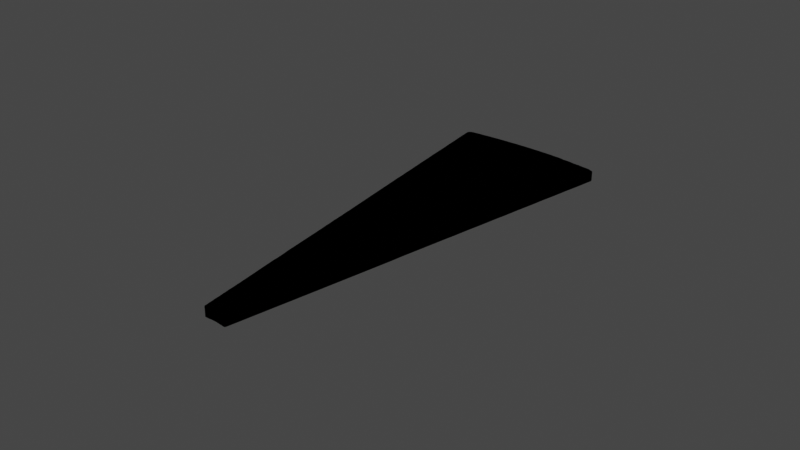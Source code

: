 # Source: Innen_Kuchenst_cl.blend  (saved by Blender 2.93.20; exported with 4.5.12 LTS)
import bpy
from mathutils import Matrix  # noqa: F401  (used for matrix-valued properties, if any)

bpy.ops.wm.read_factory_settings(use_empty=True)
scene = bpy.context.scene
scene.name = 'Scene'

# ---- collections
col_collection = bpy.data.collections.new('Collection'); scene.collection.children.link(col_collection)

# ---- materials (node trees are filled in below, after node groups)
mat_svgmat_1885 = bpy.data.materials.new('SVGMat.1885')
mat_svgmat_1885.use_transparent_shadow = False
mat_svgmat_1885.diffuse_color = (0.0003035, 0.0003035, 0.0003035, 1.0)

# ---- material node trees

# ---- world
world_world = bpy.data.worlds.new('World'); scene.world = world_world
world_world.use_nodes = True; world_world.node_tree.nodes.clear()
_N = world_world.node_tree.nodes; _L = world_world.node_tree.links
n0 = _N.new('ShaderNodeOutputWorld'); n0.name = 'World Output'; n0.location = (300, 300)
n1 = _N.new('ShaderNodeBackground'); n1.name = 'Background'; n1.location = (10, 300)
n1.inputs[0].default_value = (0.05088, 0.05088, 0.05088, 1.0)
_L.new(n1.outputs[0], n0.inputs[0])
n0.is_active_output = True
world_world.color = (0.05088, 0.05088, 0.05088)
world_world.use_sun_shadow = False
world_world.sun_shadow_jitter_overblur = 0.0

# ---- lights
light_light = bpy.data.lights.new('Light', 'POINT')
light_light.transmission_factor = 0.0
light_light.energy = 1000.0
light_light.shadow_soft_size = 0.1
light_light.shadow_maximum_resolution = 0.006
light_light.use_absolute_resolution = True

# ---- meshes
me_curve_1884 = bpy.data.meshes.new('Curve.1884')
me_curve_1884.from_pydata([(0.239, 0.4426, 0.0), (0.2394, 0.4425, 0.0), (0.2397, 0.4424, 0.0), (0.2399, 0.4422, 0.0), (0.2401, 0.442, 0.0), (0.2402, 0.4418, 0.0), (0.2403, 0.4415, 0.0), (0.2403, 0.4413, 0.0), (0.2403, 0.441, 0.0), (0.2403, 0.4408, 0.0), (0.2402, 0.4405, 0.0), (0.2402, 0.4402, 0.0), (0.2401, 0.4399, 0.0), (0.2392, 0.4348, 0.0), (0.2382, 0.4298, 0.0), (0.2373, 0.4247, 0.0), (0.2363, 0.4196, 0.0), (0.2354, 0.4145, 0.0), (0.2344, 0.4094, 0.0), (0.2335, 0.4043, 0.0), (0.2325, 0.3992, 0.0), (0.2316, 0.3941, 0.0), (0.2306, 0.3891, 0.0), (0.2297, 0.384, 0.0), (0.2287, 0.3789, 0.0), (0.228, 0.3751, 0.0), (0.2273, 0.3713, 0.0), (0.2266, 0.3676, 0.0), (0.2259, 0.3638, 0.0), (0.2253, 0.36, 0.0), (0.2246, 0.3563, 0.0), (0.2239, 0.3525, 0.0), (0.2232, 0.3487, 0.0), (0.2225, 0.3449, 0.0), (0.2218, 0.3412, 0.0), (0.2211, 0.3374, 0.0), (0.2204, 0.3336, 0.0), (0.22, 0.3315, 0.0), (0.2196, 0.3294, 0.0), (0.2192, 0.3272, 0.0), (0.2188, 0.3251, 0.0), (0.2184, 0.323, 0.0), (0.218, 0.3209, 0.0), (0.2176, 0.3187, 0.0), (0.2172, 0.3166, 0.0), (0.2168, 0.3145, 0.0), (0.2164, 0.3123, 0.0), (0.216, 0.3102, 0.0), (0.2156, 0.3081, 0.0), (0.2156, 0.3079, 0.0), (0.2155, 0.3078, 0.0), (0.2155, 0.3076, 0.0), (0.2154, 0.3075, 0.0), (0.2154, 0.3074, 0.0), (0.2153, 0.3074, 0.0), (0.2152, 0.3073, 0.0), (0.2151, 0.3073, 0.0), (0.215, 0.3073, 0.0), (0.2149, 0.3073, 0.0), (0.2147, 0.3073, 0.0), (0.2146, 0.3073, 0.0), (0.2141, 0.3074, 0.0), (0.2136, 0.3074, 0.0), (0.2131, 0.3075, 0.0), (0.2125, 0.3075, 0.0), (0.212, 0.3076, 0.0), (0.2115, 0.3076, 0.0), (0.211, 0.3076, 0.0), (0.2105, 0.3076, 0.0), (0.21, 0.3076, 0.0), (0.2094, 0.3075, 0.0), (0.2089, 0.3075, 0.0), (0.2084, 0.3075, 0.0), (0.2082, 0.3075, 0.0), (0.208, 0.3075, 0.0), (0.2079, 0.3075, 0.0), (0.2078, 0.3076, 0.0), (0.2077, 0.3077, 0.0), (0.2076, 0.3078, 0.0), (0.2075, 0.3079, 0.0), (0.2075, 0.308, 0.0), (0.2074, 0.3081, 0.0), (0.2074, 0.3083, 0.0), (0.2074, 0.3084, 0.0), (0.2074, 0.3086, 0.0), (0.2072, 0.3097, 0.0), (0.2071, 0.3108, 0.0), (0.2069, 0.3119, 0.0), (0.2068, 0.313, 0.0), (0.2067, 0.314, 0.0), (0.2065, 0.3151, 0.0), (0.2064, 0.3162, 0.0), (0.2062, 0.3173, 0.0), (0.2061, 0.3184, 0.0), (0.206, 0.3195, 0.0), (0.2058, 0.3206, 0.0), (0.2057, 0.3217, 0.0), (0.2055, 0.3231, 0.0), (0.2053, 0.3246, 0.0), (0.2051, 0.326, 0.0), (0.2049, 0.3275, 0.0), (0.2047, 0.3289, 0.0), (0.2045, 0.3303, 0.0), (0.2043, 0.3318, 0.0), (0.2041, 0.3332, 0.0), (0.2039, 0.3346, 0.0), (0.2037, 0.3361, 0.0), (0.2036, 0.3375, 0.0), (0.2034, 0.339, 0.0), (0.2032, 0.3405, 0.0), (0.2029, 0.3421, 0.0), (0.2027, 0.3437, 0.0), (0.2025, 0.3453, 0.0), (0.2023, 0.3469, 0.0), (0.2021, 0.3484, 0.0), (0.2019, 0.35, 0.0), (0.2017, 0.3516, 0.0), (0.2015, 0.3532, 0.0), (0.2013, 0.3548, 0.0), (0.2011, 0.3563, 0.0), (0.2009, 0.3579, 0.0), (0.2007, 0.3592, 0.0), (0.2005, 0.3605, 0.0), (0.2004, 0.3617, 0.0), (0.2002, 0.363, 0.0), (0.2, 0.3642, 0.0), (0.1999, 0.3655, 0.0), (0.1997, 0.3668, 0.0), (0.1996, 0.368, 0.0), (0.1994, 0.3693, 0.0), (0.1992, 0.3706, 0.0), (0.1991, 0.3718, 0.0), (0.1989, 0.3731, 0.0), (0.1987, 0.3746, 0.0), (0.1985, 0.376, 0.0), (0.1983, 0.3775, 0.0), (0.1981, 0.379, 0.0), (0.1979, 0.3804, 0.0), (0.1977, 0.3819, 0.0), (0.1975, 0.3833, 0.0), (0.1973, 0.3848, 0.0), (0.1971, 0.3863, 0.0), (0.1969, 0.3877, 0.0), (0.1967, 0.3892, 0.0), (0.1965, 0.3906, 0.0), (0.1963, 0.3924, 0.0), (0.196, 0.3942, 0.0), (0.1958, 0.396, 0.0), (0.1955, 0.3979, 0.0), (0.1953, 0.3997, 0.0), (0.1951, 0.4015, 0.0), (0.1948, 0.4033, 0.0), (0.1946, 0.4051, 0.0), (0.1944, 0.4069, 0.0), (0.1941, 0.4087, 0.0), (0.1939, 0.4105, 0.0), (0.1936, 0.4123, 0.0), (0.1933, 0.4148, 0.0), (0.193, 0.4173, 0.0), (0.1926, 0.4198, 0.0), (0.1923, 0.4223, 0.0), (0.192, 0.4249, 0.0), (0.1917, 0.4274, 0.0), (0.1913, 0.4299, 0.0), (0.191, 0.4324, 0.0), (0.1907, 0.4349, 0.0), (0.1903, 0.4375, 0.0), (0.19, 0.44, 0.0), (0.1897, 0.4425, 0.0), (0.1897, 0.4426, 0.0), (0.1897, 0.4427, 0.0), (0.1896, 0.4428, 0.0), (0.1896, 0.4429, 0.0), (0.1896, 0.443, 0.0), (0.1896, 0.4431, 0.0), (0.1897, 0.4432, 0.0), (0.1897, 0.4433, 0.0), (0.1897, 0.4434, 0.0), (0.1897, 0.4435, 0.0), (0.1898, 0.4436, 0.0), (0.1898, 0.4437, 0.0), (0.1899, 0.4438, 0.0), (0.1901, 0.4439, 0.0), (0.1902, 0.444, 0.0), (0.1903, 0.4441, 0.0), (0.1905, 0.4442, 0.0), (0.1906, 0.4442, 0.0), (0.1908, 0.4443, 0.0), (0.1909, 0.4443, 0.0), (0.191, 0.4443, 0.0), (0.1912, 0.4444, 0.0), (0.1914, 0.4444, 0.0), (0.1915, 0.4444, 0.0), (0.1936, 0.4446, 0.0), (0.1957, 0.4447, 0.0), (0.1978, 0.4449, 0.0), (0.1998, 0.445, 0.0), (0.2019, 0.4451, 0.0), (0.204, 0.4452, 0.0), (0.2061, 0.4452, 0.0), (0.2082, 0.4453, 0.0), (0.2103, 0.4453, 0.0), (0.2124, 0.4453, 0.0), (0.2144, 0.4453, 0.0), (0.2165, 0.4452, 0.0), (0.2174, 0.4452, 0.0), (0.2182, 0.4452, 0.0), (0.2191, 0.4451, 0.0), (0.2199, 0.4451, 0.0), (0.2208, 0.4451, 0.0), (0.2216, 0.445, 0.0), (0.2225, 0.445, 0.0), (0.2233, 0.4449, 0.0), (0.2242, 0.4448, 0.0), (0.225, 0.4448, 0.0), (0.2259, 0.4447, 0.0), (0.2268, 0.4446, 0.0), (0.2269, 0.4445, 0.0), (0.227, 0.4445, 0.0), (0.2271, 0.4445, 0.0), (0.2272, 0.4445, 0.0), (0.2273, 0.4445, 0.0), (0.2274, 0.4444, 0.0), (0.2275, 0.4444, 0.0), (0.2276, 0.4444, 0.0), (0.2277, 0.4444, 0.0), (0.2278, 0.4443, 0.0), (0.2279, 0.4443, 0.0), (0.228, 0.4443, 0.0), (0.2285, 0.4443, 0.0), (0.229, 0.4443, 0.0), (0.2296, 0.4442, 0.0), (0.2301, 0.4442, 0.0), (0.2306, 0.4441, 0.0), (0.231, 0.444, 0.0), (0.2315, 0.4439, 0.0), (0.232, 0.4438, 0.0), (0.2325, 0.4438, 0.0), (0.233, 0.4437, 0.0), (0.2336, 0.4437, 0.0), (0.2341, 0.4437, 0.0), (0.2344, 0.4436, 0.0), (0.2347, 0.4435, 0.0), (0.235, 0.4435, 0.0), (0.2352, 0.4434, 0.0), (0.2355, 0.4434, 0.0), (0.2358, 0.4433, 0.0), (0.2361, 0.4433, 0.0), (0.2364, 0.4433, 0.0), (0.2366, 0.4433, 0.0), (0.2369, 0.4432, 0.0), (0.2372, 0.4432, 0.0), (0.2375, 0.4432, 0.0), (0.2376, 0.4432, 0.0), (0.2377, 0.4431, 0.0), (0.2379, 0.4431, 0.0), (0.238, 0.4431, 0.0), (0.2381, 0.4431, 0.0), (0.2382, 0.443, 0.0), (0.2384, 0.443, 0.0), (0.2385, 0.443, 0.0), (0.2386, 0.4429, 0.0), (0.2387, 0.4428, 0.0), (0.2389, 0.4427, 0.0), (0.239, 0.4426, 0.002933), (0.2394, 0.4425, 0.002933), (0.2397, 0.4424, 0.002933), (0.2399, 0.4422, 0.002933), (0.2401, 0.442, 0.002933), (0.2402, 0.4418, 0.002933), (0.2403, 0.4415, 0.002933), (0.2403, 0.4413, 0.002933), (0.2403, 0.441, 0.002933), (0.2403, 0.4408, 0.002933), (0.2402, 0.4405, 0.002933), (0.2402, 0.4402, 0.002933), (0.2401, 0.4399, 0.002933), (0.2392, 0.4348, 0.002933), (0.2382, 0.4298, 0.002933), (0.2373, 0.4247, 0.002933), (0.2363, 0.4196, 0.002933), (0.2354, 0.4145, 0.002933), (0.2344, 0.4094, 0.002933), (0.2335, 0.4043, 0.002933), (0.2325, 0.3992, 0.002933), (0.2316, 0.3941, 0.002933), (0.2306, 0.3891, 0.002933), (0.2297, 0.384, 0.002933), (0.2287, 0.3789, 0.002933), (0.228, 0.3751, 0.002933), (0.2273, 0.3713, 0.002933), (0.2266, 0.3676, 0.002933), (0.2259, 0.3638, 0.002933), (0.2253, 0.36, 0.002933), (0.2246, 0.3563, 0.002933), (0.2239, 0.3525, 0.002933), (0.2232, 0.3487, 0.002933), (0.2225, 0.3449, 0.002933), (0.2218, 0.3412, 0.002933), (0.2211, 0.3374, 0.002933), (0.2204, 0.3336, 0.002933), (0.22, 0.3315, 0.002933), (0.2196, 0.3294, 0.002933), (0.2192, 0.3272, 0.002933), (0.2188, 0.3251, 0.002933), (0.2184, 0.323, 0.002933), (0.218, 0.3209, 0.002933), (0.2176, 0.3187, 0.002933), (0.2172, 0.3166, 0.002933), (0.2168, 0.3145, 0.002933), (0.2164, 0.3123, 0.002933), (0.216, 0.3102, 0.002933), (0.2156, 0.3081, 0.002933), (0.2156, 0.3079, 0.002933), (0.2155, 0.3078, 0.002933), (0.2155, 0.3076, 0.002933), (0.2154, 0.3075, 0.002933), (0.2154, 0.3074, 0.002933), (0.2153, 0.3074, 0.002933), (0.2152, 0.3073, 0.002933), (0.2151, 0.3073, 0.002933), (0.215, 0.3073, 0.002933), (0.2149, 0.3073, 0.002933), (0.2147, 0.3073, 0.002933), (0.2146, 0.3073, 0.002933), (0.2141, 0.3074, 0.002933), (0.2136, 0.3074, 0.002933), (0.2131, 0.3075, 0.002933), (0.2125, 0.3075, 0.002933), (0.212, 0.3076, 0.002933), (0.2115, 0.3076, 0.002933), (0.211, 0.3076, 0.002933), (0.2105, 0.3076, 0.002933), (0.21, 0.3076, 0.002933), (0.2094, 0.3075, 0.002933), (0.2089, 0.3075, 0.002933), (0.2084, 0.3075, 0.002933), (0.2082, 0.3075, 0.002933), (0.208, 0.3075, 0.002933), (0.2079, 0.3075, 0.002933), (0.2078, 0.3076, 0.002933), (0.2077, 0.3077, 0.002933), (0.2076, 0.3078, 0.002933), (0.2075, 0.3079, 0.002933), (0.2075, 0.308, 0.002933), (0.2074, 0.3081, 0.002933), (0.2074, 0.3083, 0.002933), (0.2074, 0.3084, 0.002933), (0.2074, 0.3086, 0.002933), (0.2072, 0.3097, 0.002933), (0.2071, 0.3108, 0.002933), (0.2069, 0.3119, 0.002933), (0.2068, 0.313, 0.002933), (0.2067, 0.314, 0.002933), (0.2065, 0.3151, 0.002933), (0.2064, 0.3162, 0.002933), (0.2062, 0.3173, 0.002933), (0.2061, 0.3184, 0.002933), (0.206, 0.3195, 0.002933), (0.2058, 0.3206, 0.002933), (0.2057, 0.3217, 0.002933), (0.2055, 0.3231, 0.002933), (0.2053, 0.3246, 0.002933), (0.2051, 0.326, 0.002933), (0.2049, 0.3275, 0.002933), (0.2047, 0.3289, 0.002933), (0.2045, 0.3303, 0.002933), (0.2043, 0.3318, 0.002933), (0.2041, 0.3332, 0.002933), (0.2039, 0.3346, 0.002933), (0.2037, 0.3361, 0.002933), (0.2036, 0.3375, 0.002933), (0.2034, 0.339, 0.002933), (0.2032, 0.3405, 0.002933), (0.2029, 0.3421, 0.002933), (0.2027, 0.3437, 0.002933), (0.2025, 0.3453, 0.002933), (0.2023, 0.3469, 0.002933), (0.2021, 0.3484, 0.002933), (0.2019, 0.35, 0.002933), (0.2017, 0.3516, 0.002933), (0.2015, 0.3532, 0.002933), (0.2013, 0.3548, 0.002933), (0.2011, 0.3563, 0.002933), (0.2009, 0.3579, 0.002933), (0.2007, 0.3592, 0.002933), (0.2005, 0.3605, 0.002933), (0.2004, 0.3617, 0.002933), (0.2002, 0.363, 0.002933), (0.2, 0.3642, 0.002933), (0.1999, 0.3655, 0.002933), (0.1997, 0.3668, 0.002933), (0.1996, 0.368, 0.002933), (0.1994, 0.3693, 0.002933), (0.1992, 0.3706, 0.002933), (0.1991, 0.3718, 0.002933), (0.1989, 0.3731, 0.002933), (0.1987, 0.3746, 0.002933), (0.1985, 0.376, 0.002933), (0.1983, 0.3775, 0.002933), (0.1981, 0.379, 0.002933), (0.1979, 0.3804, 0.002933), (0.1977, 0.3819, 0.002933), (0.1975, 0.3833, 0.002933), (0.1973, 0.3848, 0.002933), (0.1971, 0.3863, 0.002933), (0.1969, 0.3877, 0.002933), (0.1967, 0.3892, 0.002933), (0.1965, 0.3906, 0.002933), (0.1963, 0.3924, 0.002933), (0.196, 0.3942, 0.002933), (0.1958, 0.396, 0.002933), (0.1955, 0.3979, 0.002933), (0.1953, 0.3997, 0.002933), (0.1951, 0.4015, 0.002933), (0.1948, 0.4033, 0.002933), (0.1946, 0.4051, 0.002933), (0.1944, 0.4069, 0.002933), (0.1941, 0.4087, 0.002933), (0.1939, 0.4105, 0.002933), (0.1936, 0.4123, 0.002933), (0.1933, 0.4148, 0.002933), (0.193, 0.4173, 0.002933), (0.1926, 0.4198, 0.002933), (0.1923, 0.4223, 0.002933), (0.192, 0.4249, 0.002933), (0.1917, 0.4274, 0.002933), (0.1913, 0.4299, 0.002933), (0.191, 0.4324, 0.002933), (0.1907, 0.4349, 0.002933), (0.1903, 0.4375, 0.002933), (0.19, 0.44, 0.002933), (0.1897, 0.4425, 0.002933), (0.1897, 0.4426, 0.002933), (0.1897, 0.4427, 0.002933), (0.1896, 0.4428, 0.002933), (0.1896, 0.4429, 0.002933), (0.1896, 0.443, 0.002933), (0.1896, 0.4431, 0.002933), (0.1897, 0.4432, 0.002933), (0.1897, 0.4433, 0.002933), (0.1897, 0.4434, 0.002933), (0.1897, 0.4435, 0.002933), (0.1898, 0.4436, 0.002933), (0.1898, 0.4437, 0.002933), (0.1899, 0.4438, 0.002933), (0.1901, 0.4439, 0.002933), (0.1902, 0.444, 0.002933), (0.1903, 0.4441, 0.002933), (0.1905, 0.4442, 0.002933), (0.1906, 0.4442, 0.002933), (0.1908, 0.4443, 0.002933), (0.1909, 0.4443, 0.002933), (0.191, 0.4443, 0.002933), (0.1912, 0.4444, 0.002933), (0.1914, 0.4444, 0.002933), (0.1915, 0.4444, 0.002933), (0.1936, 0.4446, 0.002933), (0.1957, 0.4447, 0.002933), (0.1978, 0.4449, 0.002933), (0.1998, 0.445, 0.002933), (0.2019, 0.4451, 0.002933), (0.204, 0.4452, 0.002933), (0.2061, 0.4452, 0.002933), (0.2082, 0.4453, 0.002933), (0.2103, 0.4453, 0.002933), (0.2124, 0.4453, 0.002933), (0.2144, 0.4453, 0.002933), (0.2165, 0.4452, 0.002933), (0.2174, 0.4452, 0.002933), (0.2182, 0.4452, 0.002933), (0.2191, 0.4451, 0.002933), (0.2199, 0.4451, 0.002933), (0.2208, 0.4451, 0.002933), (0.2216, 0.445, 0.002933), (0.2225, 0.445, 0.002933), (0.2233, 0.4449, 0.002933), (0.2242, 0.4448, 0.002933), (0.225, 0.4448, 0.002933), (0.2259, 0.4447, 0.002933), (0.2268, 0.4446, 0.002933), (0.2269, 0.4445, 0.002933), (0.227, 0.4445, 0.002933), (0.2271, 0.4445, 0.002933), (0.2272, 0.4445, 0.002933), (0.2273, 0.4445, 0.002933), (0.2274, 0.4444, 0.002933), (0.2275, 0.4444, 0.002933), (0.2276, 0.4444, 0.002933), (0.2277, 0.4444, 0.002933), (0.2278, 0.4443, 0.002933), (0.2279, 0.4443, 0.002933), (0.228, 0.4443, 0.002933), (0.2285, 0.4443, 0.002933), (0.229, 0.4443, 0.002933), (0.2296, 0.4442, 0.002933), (0.2301, 0.4442, 0.002933), (0.2306, 0.4441, 0.002933), (0.231, 0.444, 0.002933), (0.2315, 0.4439, 0.002933), (0.232, 0.4438, 0.002933), (0.2325, 0.4438, 0.002933), (0.233, 0.4437, 0.002933), (0.2336, 0.4437, 0.002933), (0.2341, 0.4437, 0.002933), (0.2344, 0.4436, 0.002933), (0.2347, 0.4435, 0.002933), (0.235, 0.4435, 0.002933), (0.2352, 0.4434, 0.002933), (0.2355, 0.4434, 0.002933), (0.2358, 0.4433, 0.002933), (0.2361, 0.4433, 0.002933), (0.2364, 0.4433, 0.002933), (0.2366, 0.4433, 0.002933), (0.2369, 0.4432, 0.002933), (0.2372, 0.4432, 0.002933), (0.2375, 0.4432, 0.002933), (0.2376, 0.4432, 0.002933), (0.2377, 0.4431, 0.002933), (0.2379, 0.4431, 0.002933), (0.238, 0.4431, 0.002933), (0.2381, 0.4431, 0.002933), (0.2382, 0.443, 0.002933), (0.2384, 0.443, 0.002933), (0.2385, 0.443, 0.002933), (0.2386, 0.4429, 0.002933), (0.2387, 0.4428, 0.002933), (0.2389, 0.4427, 0.002933)], [], [(202, 203, 204, 205, 206, 207, 208, 209, 210, 211, 212, 213, 214, 215, 216, 217, 218, 219, 220, 221, 222, 223, 224, 225, 226, 227, 228, 229, 230, 231, 232, 233, 234, 235, 236, 237, 238, 239, 240, 241, 242, 243, 244, 245, 246, 247, 248, 249, 250, 251, 252, 253, 254, 255, 256, 257, 258, 259, 260, 261, 262, 263, 0, 1, 2, 3, 4, 5, 6, 7, 8, 9, 10, 11, 12, 13, 14, 15, 16, 17, 18, 19, 20, 21, 22, 23, 24, 25, 26, 27, 28, 29, 30, 31, 32, 33, 34, 35, 36, 37, 38, 39, 40, 41, 42, 43, 44, 45, 46, 47, 48, 49, 50, 51, 52, 53, 54, 55, 56, 57, 58, 59, 60, 61, 62, 63, 64, 65, 66, 67, 68, 69, 70, 71, 72, 73, 74, 75, 76, 77, 78, 79, 80, 81, 82, 83, 84, 85, 86, 87, 88, 89, 90, 91, 92, 93, 94, 95, 96, 97, 98, 99, 100, 101, 102, 103, 104, 105, 106, 107, 108, 109, 110, 111, 112, 113, 114, 115, 116, 117, 118, 119, 120, 121, 122, 123, 124, 125, 126, 127, 128, 129, 130, 131, 132, 133, 134, 135, 136, 137, 138, 139, 140, 141, 142, 143, 144, 145, 146, 147, 148, 149, 150, 151, 152, 153, 154, 155, 156, 157, 158, 159, 160, 161, 162, 163, 164, 165, 166, 167, 168, 169, 170, 171, 172, 173, 174, 175, 176, 177, 178, 179, 180, 181, 182, 183, 184, 185, 186, 187, 188, 189, 190, 191, 192, 193, 194, 195, 196, 197, 198, 199, 200, 201), (466, 465, 464, 463, 462, 461, 460, 459, 458, 457, 456, 455, 454, 453, 452, 451, 450, 449, 448, 447, 446, 445, 444, 443, 442, 441, 440, 439, 438, 437, 436, 435, 434, 433, 432, 431, 430, 429, 428, 427, 426, 425, 424, 423, 422, 421, 420, 419, 418, 417, 416, 415, 414, 413, 412, 411, 410, 409, 408, 407, 406, 405, 404, 403, 402, 401, 400, 399, 398, 397, 396, 395, 394, 393, 392, 391, 390, 389, 388, 387, 386, 385, 384, 383, 382, 381, 380, 379, 378, 377, 376, 375, 374, 373, 372, 371, 370, 369, 368, 367, 366, 365, 364, 363, 362, 361, 360, 359, 358, 357, 356, 355, 354, 353, 352, 351, 350, 349, 348, 347, 346, 345, 344, 343, 342, 341, 340, 339, 338, 337, 336, 335, 334, 333, 332, 331, 330, 329, 328, 327, 326, 325, 324, 323, 322, 321, 320, 319, 318, 317, 316, 315, 314, 313, 312, 311, 310, 309, 308, 307, 306, 305, 304, 303, 302, 301, 300, 299, 298, 297, 296, 295, 294, 293, 292, 291, 290, 289, 288, 287, 286, 285, 284, 283, 282, 281, 280, 279, 278, 277, 276, 275, 274, 273, 272, 271, 270, 269, 268, 267, 266, 265, 264, 527, 526, 525, 524, 523, 522, 521, 520, 519, 518, 517, 516, 515, 514, 513, 512, 511, 510, 509, 508, 507, 506, 505, 504, 503, 502, 501, 500, 499, 498, 497, 496, 495, 494, 493, 492, 491, 490, 489, 488, 487, 486, 485, 484, 483, 482, 481, 480, 479, 478, 477, 476, 475, 474, 473, 472, 471, 470, 469, 468, 467), (235, 234, 498, 499), (57, 56, 320, 321), (133, 132, 396, 397), (182, 181, 445, 446), (59, 58, 322, 323), (132, 131, 395, 396), (236, 235, 499, 500), (58, 57, 321, 322), (131, 130, 394, 395), (237, 236, 500, 501), (27, 26, 290, 291), (181, 180, 444, 445), (130, 129, 393, 394), (238, 237, 501, 502), (129, 128, 392, 393), (239, 238, 502, 503), (128, 127, 391, 392), (180, 179, 443, 444), (28, 27, 291, 292), (240, 239, 503, 504), (127, 126, 390, 391), (241, 240, 504, 505), (126, 125, 389, 390), (179, 178, 442, 443), (125, 124, 388, 389), (242, 241, 505, 506), (29, 28, 292, 293), (243, 242, 506, 507), (124, 123, 387, 388), (178, 177, 441, 442), (123, 122, 386, 387), (244, 243, 507, 508), (122, 121, 385, 386), (245, 244, 508, 509), (30, 29, 293, 294), (177, 176, 440, 441), (121, 120, 384, 385), (246, 245, 509, 510), (120, 119, 383, 384), (247, 246, 510, 511), (119, 118, 382, 383), (248, 247, 511, 512), (31, 30, 294, 295), (176, 175, 439, 440), (118, 117, 381, 382), (249, 248, 512, 513), (117, 116, 380, 381), (250, 249, 513, 514), (32, 31, 295, 296), (251, 250, 514, 515), (116, 115, 379, 380), (252, 251, 515, 516), (115, 114, 378, 379), (175, 174, 438, 439), (33, 32, 296, 297), (253, 252, 516, 517), (114, 113, 377, 378), (254, 253, 517, 518), (113, 112, 376, 377), (255, 254, 518, 519), (112, 111, 375, 376), (256, 255, 519, 520), (34, 33, 297, 298), (257, 256, 520, 521), (111, 110, 374, 375), (174, 173, 437, 438), (110, 109, 373, 374), (258, 257, 521, 522), (35, 34, 298, 299), (259, 258, 522, 523), (109, 108, 372, 373), (260, 259, 523, 524), (108, 107, 371, 372), (173, 172, 436, 437), (107, 106, 370, 371), (261, 260, 524, 525), (36, 35, 299, 300), (262, 261, 525, 526), (106, 105, 369, 370), (172, 171, 435, 436), (105, 104, 368, 369), (263, 262, 526, 527), (37, 36, 300, 301), (171, 170, 434, 435), (104, 103, 367, 368), (0, 263, 527, 264), (103, 102, 366, 367), (170, 169, 433, 434), (38, 37, 301, 302), (1, 0, 264, 265), (102, 101, 365, 366), (169, 168, 432, 433), (39, 38, 302, 303), (168, 167, 431, 432), (101, 100, 364, 365), (2, 1, 265, 266), (100, 99, 363, 364), (3, 2, 266, 267), (40, 39, 303, 304), (4, 3, 267, 268), (99, 98, 362, 363), (5, 4, 268, 269), (41, 40, 304, 305), (6, 5, 269, 270), (98, 97, 361, 362), (7, 6, 270, 271), (97, 96, 360, 361), (8, 7, 271, 272), (201, 200, 464, 465), (42, 41, 305, 306), (9, 8, 272, 273), (202, 201, 465, 466), (96, 95, 359, 360), (10, 9, 273, 274), (203, 202, 466, 467), (43, 42, 306, 307), (11, 10, 274, 275), (200, 199, 463, 464), (95, 94, 358, 359), (12, 11, 275, 276), (204, 203, 467, 468), (94, 93, 357, 358), (167, 166, 430, 431), (199, 198, 462, 463), (44, 43, 307, 308), (13, 12, 276, 277), (205, 204, 468, 469), (93, 92, 356, 357), (166, 165, 429, 430), (206, 205, 469, 470), (92, 91, 355, 356), (165, 164, 428, 429), (198, 197, 461, 462), (45, 44, 308, 309), (14, 13, 277, 278), (207, 206, 470, 471), (91, 90, 354, 355), (164, 163, 427, 428), (208, 207, 471, 472), (90, 89, 353, 354), (163, 162, 426, 427), (209, 208, 472, 473), (46, 45, 309, 310), (15, 14, 278, 279), (197, 196, 460, 461), (89, 88, 352, 353), (162, 161, 425, 426), (210, 209, 473, 474), (88, 87, 351, 352), (161, 160, 424, 425), (211, 210, 474, 475), (47, 46, 310, 311), (16, 15, 279, 280), (196, 195, 459, 460), (87, 86, 350, 351), (160, 159, 423, 424), (212, 211, 475, 476), (86, 85, 349, 350), (159, 158, 422, 423), (213, 212, 476, 477), (48, 47, 311, 312), (17, 16, 280, 281), (195, 194, 458, 459), (85, 84, 348, 349), (158, 157, 421, 422), (214, 213, 477, 478), (84, 83, 347, 348), (157, 156, 420, 421), (215, 214, 478, 479), (83, 82, 346, 347), (18, 17, 281, 282), (194, 193, 457, 458), (82, 81, 345, 346), (156, 155, 419, 420), (216, 215, 479, 480), (81, 80, 344, 345), (155, 154, 418, 419), (193, 192, 456, 457), (49, 48, 312, 313), (19, 18, 282, 283), (217, 216, 480, 481), (80, 79, 343, 344), (154, 153, 417, 418), (218, 217, 481, 482), (50, 49, 313, 314), (153, 152, 416, 417), (219, 218, 482, 483), (79, 78, 342, 343), (152, 151, 415, 416), (220, 219, 483, 484), (78, 77, 341, 342), (20, 19, 283, 284), (221, 220, 484, 485), (51, 50, 314, 315), (151, 150, 414, 415), (222, 221, 485, 486), (77, 76, 340, 341), (150, 149, 413, 414), (223, 222, 486, 487), (52, 51, 315, 316), (149, 148, 412, 413), (224, 223, 487, 488), (76, 75, 339, 340), (21, 20, 284, 285), (192, 191, 455, 456), (68, 67, 331, 332), (148, 147, 411, 412), (191, 190, 454, 455), (67, 66, 330, 331), (147, 146, 410, 411), (225, 224, 488, 489), (66, 65, 329, 330), (146, 145, 409, 410), (190, 189, 453, 454), (69, 68, 332, 333), (22, 21, 285, 286), (226, 225, 489, 490), (65, 64, 328, 329), (145, 144, 408, 409), (189, 188, 452, 453), (70, 69, 333, 334), (144, 143, 407, 408), (227, 226, 490, 491), (75, 74, 338, 339), (143, 142, 406, 407), (228, 227, 491, 492), (71, 70, 334, 335), (23, 22, 286, 287), (188, 187, 451, 452), (64, 63, 327, 328), (142, 141, 405, 406), (229, 228, 492, 493), (53, 52, 316, 317), (141, 140, 404, 405), (230, 229, 493, 494), (72, 71, 335, 336), (140, 139, 403, 404), (231, 230, 494, 495), (74, 73, 337, 338), (24, 23, 287, 288), (187, 186, 450, 451), (73, 72, 336, 337), (139, 138, 402, 403), (232, 231, 495, 496), (63, 62, 326, 327), (138, 137, 401, 402), (186, 185, 449, 450), (62, 61, 325, 326), (137, 136, 400, 401), (185, 184, 448, 449), (54, 53, 317, 318), (136, 135, 399, 400), (233, 232, 496, 497), (61, 60, 324, 325), (25, 24, 288, 289), (184, 183, 447, 448), (55, 54, 318, 319), (135, 134, 398, 399), (234, 233, 497, 498), (56, 55, 319, 320), (134, 133, 397, 398), (183, 182, 446, 447), (60, 59, 323, 324), (26, 25, 289, 290)])
_uv = me_curve_1884.uv_layers.new(name='UVMap')
_uv.uv.foreach_set('vector', [0.7681, 0.0, 0.7719, 0.0, 0.7757, 0.0, 0.7795, 0.0, 0.7833, 0.0, 0.7871, 0.0, 0.7909, 0.0, 0.7947, 0.0, 0.7985, 0.0, 0.8023, 0.0, 0.8061, 0.0, 0.8099, 0.0, 0.8137, 0.0, 0.8175, 0.0, 0.8213, 0.0, 0.8251, 0.0, 0.8289, 0.0, 0.8327, 0.0, 0.8365, 0.0, 0.8403, 0.0, 0.8441, 0.0, 0.8479, 0.0, 0.8517, 0.0, 0.8555, 0.0, 0.8593, 0.0, 0.8631, 0.0, 0.8669, 0.0, 0.8707, 0.0, 0.8745, 0.0, 0.8783, 0.0, 0.8821, 0.0, 0.8859, 0.0, 0.8897, 0.0, 0.8935, 0.0, 0.8973, 0.0, 0.9011, 0.0, 0.9049, 0.0, 0.9087, 0.0, 0.9125, 0.0, 0.9163, 0.0, 0.9202, 0.0, 0.924, 0.0, 0.9278, 0.0, 0.9316, 0.0, 0.9354, 0.0, 0.9392, 0.0, 0.943, 0.0, 0.9468, 0.0, 0.9506, 0.0, 0.9544, 0.0, 0.9582, 0.0, 0.962, 0.0, 0.9658, 0.0, 0.9696, 0.0, 0.9734, 0.0, 0.9772, 0.0, 0.981, 0.0, 0.9848, 0.0, 0.9886, 0.0, 0.9924, 0.0, 0.9962, 0.0, 1.0, 0.0, 0.0, 0.0, 0.003802, 0.0, 0.007605, 0.0, 0.01141, 0.0, 0.01521, 0.0, 0.01901, 0.0, 0.02281, 0.0, 0.02662, 0.0, 0.03042, 0.0, 0.03422, 0.0, 0.03802, 0.0, 0.04183, 0.0, 0.04563, 0.0, 0.04943, 0.0, 0.05323, 0.0, 0.05703, 0.0, 0.06084, 0.0, 0.06464, 0.0, 0.06844, 0.0, 0.07224, 0.0, 0.07605, 0.0, 0.07985, 0.0, 0.08365, 0.0, 0.08745, 0.0, 0.09125, 0.0, 0.09506, 0.0, 0.09886, 0.0, 0.1027, 0.0, 0.1065, 0.0, 0.1103, 0.0, 0.1141, 0.0, 0.1179, 0.0, 0.1217, 0.0, 0.1255, 0.0, 0.1293, 0.0, 0.1331, 0.0, 0.1369, 0.0, 0.1407, 0.0, 0.1445, 0.0, 0.1483, 0.0, 0.1521, 0.0, 0.1559, 0.0, 0.1597, 0.0, 0.1635, 0.0, 0.1673, 0.0, 0.1711, 0.0, 0.1749, 0.0, 0.1787, 0.0, 0.1825, 0.0, 0.1863, 0.0, 0.1901, 0.0, 0.1939, 0.0, 0.1977, 0.0, 0.2015, 0.0, 0.2053, 0.0, 0.2091, 0.0, 0.2129, 0.0, 0.2167, 0.0, 0.2205, 0.0, 0.2243, 0.0, 0.2281, 0.0, 0.2319, 0.0, 0.2357, 0.0, 0.2395, 0.0, 0.2433, 0.0, 0.2471, 0.0, 0.251, 0.0, 0.2548, 0.0, 0.2586, 0.0, 0.2624, 0.0, 0.2662, 0.0, 0.27, 0.0, 0.2738, 0.0, 0.2776, 0.0, 0.2814, 0.0, 0.2852, 0.0, 0.289, 0.0, 0.2928, 0.0, 0.2966, 0.0, 0.3004, 0.0, 0.3042, 0.0, 0.308, 0.0, 0.3118, 0.0, 0.3156, 0.0, 0.3194, 0.0, 0.3232, 0.0, 0.327, 0.0, 0.3308, 0.0, 0.3346, 0.0, 0.3384, 0.0, 0.3422, 0.0, 0.346, 0.0, 0.3498, 0.0, 0.3536, 0.0, 0.3574, 0.0, 0.3612, 0.0, 0.365, 0.0, 0.3688, 0.0, 0.3726, 0.0, 0.3764, 0.0, 0.3802, 0.0, 0.384, 0.0, 0.3878, 0.0, 0.3916, 0.0, 0.3954, 0.0, 0.3992, 0.0, 0.403, 0.0, 0.4068, 0.0, 0.4106, 0.0, 0.4144, 0.0, 0.4183, 0.0, 0.4221, 0.0, 0.4259, 0.0, 0.4297, 0.0, 0.4335, 0.0, 0.4373, 0.0, 0.4411, 0.0, 0.4449, 0.0, 0.4487, 0.0, 0.4525, 0.0, 0.4563, 0.0, 0.4601, 0.0, 0.4639, 0.0, 0.4677, 0.0, 0.4715, 0.0, 0.4753, 0.0, 0.4791, 0.0, 0.4829, 0.0, 0.4867, 0.0, 0.4905, 0.0, 0.4943, 0.0, 0.4981, 0.0, 0.5019, 0.0, 0.5057, 0.0, 0.5095, 0.0, 0.5133, 0.0, 0.5171, 0.0, 0.5209, 0.0, 0.5247, 0.0, 0.5285, 0.0, 0.5323, 0.0, 0.5361, 0.0, 0.5399, 0.0, 0.5437, 0.0, 0.5475, 0.0, 0.5513, 0.0, 0.5551, 0.0, 0.5589, 0.0, 0.5627, 0.0, 0.5665, 0.0, 0.5703, 0.0, 0.5741, 0.0, 0.5779, 0.0, 0.5817, 0.0, 0.5856, 0.0, 0.5894, 0.0, 0.5932, 0.0, 0.597, 0.0, 0.6008, 0.0, 0.6046, 0.0, 0.6084, 0.0, 0.6122, 0.0, 0.616, 0.0, 0.6198, 0.0, 0.6236, 0.0, 0.6274, 0.0, 0.6312, 0.0, 0.635, 0.0, 0.6388, 0.0, 0.6426, 0.0, 0.6464, 0.0, 0.6502, 0.0, 0.654, 0.0, 0.6578, 0.0, 0.6616, 0.0, 0.6654, 0.0, 0.6692, 0.0, 0.673, 0.0, 0.6768, 0.0, 0.6806, 0.0, 0.6844, 0.0, 0.6882, 0.0, 0.692, 0.0, 0.6958, 0.0, 0.6996, 0.0, 0.7034, 0.0, 0.7072, 0.0, 0.711, 0.0, 0.7148, 0.0, 0.7186, 0.0, 0.7224, 0.0, 0.7262, 0.0, 0.73, 0.0, 0.7338, 0.0, 0.7376, 0.0, 0.7414, 0.0, 0.7452, 0.0, 0.749, 0.0, 0.7529, 0.0, 0.7567, 0.0, 0.7605, 0.0, 0.7643, 0.0, 0.7681, 0.0, 0.7643, 0.0, 0.7605, 0.0, 0.7567, 0.0, 0.7529, 0.0, 0.749, 0.0, 0.7452, 0.0, 0.7414, 0.0, 0.7376, 0.0, 0.7338, 0.0, 0.73, 0.0, 0.7262, 0.0, 0.7224, 0.0, 0.7186, 0.0, 0.7148, 0.0, 0.711, 0.0, 0.7072, 0.0, 0.7034, 0.0, 0.6996, 0.0, 0.6958, 0.0, 0.692, 0.0, 0.6882, 0.0, 0.6844, 0.0, 0.6806, 0.0, 0.6768, 0.0, 0.673, 0.0, 0.6692, 0.0, 0.6654, 0.0, 0.6616, 0.0, 0.6578, 0.0, 0.654, 0.0, 0.6502, 0.0, 0.6464, 0.0, 0.6426, 0.0, 0.6388, 0.0, 0.635, 0.0, 0.6312, 0.0, 0.6274, 0.0, 0.6236, 0.0, 0.6198, 0.0, 0.616, 0.0, 0.6122, 0.0, 0.6084, 0.0, 0.6046, 0.0, 0.6008, 0.0, 0.597, 0.0, 0.5932, 0.0, 0.5894, 0.0, 0.5856, 0.0, 0.5817, 0.0, 0.5779, 0.0, 0.5741, 0.0, 0.5703, 0.0, 0.5665, 0.0, 0.5627, 0.0, 0.5589, 0.0, 0.5551, 0.0, 0.5513, 0.0, 0.5475, 0.0, 0.5437, 0.0, 0.5399, 0.0, 0.5361, 0.0, 0.5323, 0.0, 0.5285, 0.0, 0.5247, 0.0, 0.5209, 0.0, 0.5171, 0.0, 0.5133, 0.0, 0.5095, 0.0, 0.5057, 0.0, 0.5019, 0.0, 0.4981, 0.0, 0.4943, 0.0, 0.4905, 0.0, 0.4867, 0.0, 0.4829, 0.0, 0.4791, 0.0, 0.4753, 0.0, 0.4715, 0.0, 0.4677, 0.0, 0.4639, 0.0, 0.4601, 0.0, 0.4563, 0.0, 0.4525, 0.0, 0.4487, 0.0, 0.4449, 0.0, 0.4411, 0.0, 0.4373, 0.0, 0.4335, 0.0, 0.4297, 0.0, 0.4259, 0.0, 0.4221, 0.0, 0.4183, 0.0, 0.4144, 0.0, 0.4106, 0.0, 0.4068, 0.0, 0.403, 0.0, 0.3992, 0.0, 0.3954, 0.0, 0.3916, 0.0, 0.3878, 0.0, 0.384, 0.0, 0.3802, 0.0, 0.3764, 0.0, 0.3726, 0.0, 0.3688, 0.0, 0.365, 0.0, 0.3612, 0.0, 0.3574, 0.0, 0.3536, 0.0, 0.3498, 0.0, 0.346, 0.0, 0.3422, 0.0, 0.3384, 0.0, 0.3346, 0.0, 0.3308, 0.0, 0.327, 0.0, 0.3232, 0.0, 0.3194, 0.0, 0.3156, 0.0, 0.3118, 0.0, 0.308, 0.0, 0.3042, 0.0, 0.3004, 0.0, 0.2966, 0.0, 0.2928, 0.0, 0.289, 0.0, 0.2852, 0.0, 0.2814, 0.0, 0.2776, 0.0, 0.2738, 0.0, 0.27, 0.0, 0.2662, 0.0, 0.2624, 0.0, 0.2586, 0.0, 0.2548, 0.0, 0.251, 0.0, 0.2471, 0.0, 0.2433, 0.0, 0.2395, 0.0, 0.2357, 0.0, 0.2319, 0.0, 0.2281, 0.0, 0.2243, 0.0, 0.2205, 0.0, 0.2167, 0.0, 0.2129, 0.0, 0.2091, 0.0, 0.2053, 0.0, 0.2015, 0.0, 0.1977, 0.0, 0.1939, 0.0, 0.1901, 0.0, 0.1863, 0.0, 0.1825, 0.0, 0.1787, 0.0, 0.1749, 0.0, 0.1711, 0.0, 0.1673, 0.0, 0.1635, 0.0, 0.1597, 0.0, 0.1559, 0.0, 0.1521, 0.0, 0.1483, 0.0, 0.1445, 0.0, 0.1407, 0.0, 0.1369, 0.0, 0.1331, 0.0, 0.1293, 0.0, 0.1255, 0.0, 0.1217, 0.0, 0.1179, 0.0, 0.1141, 0.0, 0.1103, 0.0, 0.1065, 0.0, 0.1027, 0.0, 0.09886, 0.0, 0.09506, 0.0, 0.09125, 0.0, 0.08745, 0.0, 0.08365, 0.0, 0.07985, 0.0, 0.07605, 0.0, 0.07224, 0.0, 0.06844, 0.0, 0.06464, 0.0, 0.06084, 0.0, 0.05703, 0.0, 0.05323, 0.0, 0.04943, 0.0, 0.04563, 0.0, 0.04183, 0.0, 0.03802, 0.0, 0.03422, 0.0, 0.03042, 0.0, 0.02662, 0.0, 0.02281, 0.0, 0.01901, 0.0, 0.01521, 0.0, 0.01141, 0.0, 0.007605, 0.0, 0.003802, 0.0, 0.0, 0.0, 1.0, 0.0, 0.9962, 0.0, 0.9924, 0.0, 0.9886, 0.0, 0.9848, 0.0, 0.981, 0.0, 0.9772, 0.0, 0.9734, 0.0, 0.9696, 0.0, 0.9658, 0.0, 0.962, 0.0, 0.9582, 0.0, 0.9544, 0.0, 0.9506, 0.0, 0.9468, 0.0, 0.943, 0.0, 0.9392, 0.0, 0.9354, 0.0, 0.9316, 0.0, 0.9278, 0.0, 0.924, 0.0, 0.9202, 0.0, 0.9163, 0.0, 0.9125, 0.0, 0.9087, 0.0, 0.9049, 0.0, 0.9011, 0.0, 0.8973, 0.0, 0.8935, 0.0, 0.8897, 0.0, 0.8859, 0.0, 0.8821, 0.0, 0.8783, 0.0, 0.8745, 0.0, 0.8707, 0.0, 0.8669, 0.0, 0.8631, 0.0, 0.8593, 0.0, 0.8555, 0.0, 0.8517, 0.0, 0.8479, 0.0, 0.8441, 0.0, 0.8403, 0.0, 0.8365, 0.0, 0.8327, 0.0, 0.8289, 0.0, 0.8251, 0.0, 0.8213, 0.0, 0.8175, 0.0, 0.8137, 0.0, 0.8099, 0.0, 0.8061, 0.0, 0.8023, 0.0, 0.7985, 0.0, 0.7947, 0.0, 0.7909, 0.0, 0.7871, 0.0, 0.7833, 0.0, 0.7795, 0.0, 0.7757, 0.0, 0.7719, 0.0, 0.8935, 0.0, 0.8897, 0.0, 0.8897, 0.0, 0.8935, 0.0, 0.2167, 0.0, 0.2129, 0.0, 0.2129, 0.0, 0.2167, 0.0, 0.5057, 0.0, 0.5019, 0.0, 0.5019, 0.0, 0.5057, 0.0, 0.692, 0.0, 0.6882, 0.0, 0.6882, 0.0, 0.692, 0.0, 0.2243, 0.0, 0.2205, 0.0, 0.2205, 0.0, 0.2243, 0.0, 0.5019, 0.0, 0.4981, 0.0, 0.4981, 0.0, 0.5019, 0.0, 0.8973, 0.0, 0.8935, 0.0, 0.8935, 0.0, 0.8973, 0.0, 0.2205, 0.0, 0.2167, 0.0, 0.2167, 0.0, 0.2205, 0.0, 0.4981, 0.0, 0.4943, 0.0, 0.4943, 0.0, 0.4981, 0.0, 0.9011, 0.0, 0.8973, 0.0, 0.8973, 0.0, 0.9011, 0.0, 0.1027, 0.0, 0.09886, 0.0, 0.09886, 0.0, 0.1027, 0.0, 0.6882, 0.0, 0.6844, 0.0, 0.6844, 0.0, 0.6882, 0.0, 0.4943, 0.0, 0.4905, 0.0, 0.4905, 0.0, 0.4943, 0.0, 0.9049, 0.0, 0.9011, 0.0, 0.9011, 0.0, 0.9049, 0.0, 0.4905, 0.0, 0.4867, 0.0, 0.4867, 0.0, 0.4905, 0.0, 0.9087, 0.0, 0.9049, 0.0, 0.9049, 0.0, 0.9087, 0.0, 0.4867, 0.0, 0.4829, 0.0, 0.4829, 0.0, 0.4867, 0.0, 0.6844, 0.0, 0.6806, 0.0, 0.6806, 0.0, 0.6844, 0.0, 0.1065, 0.0, 0.1027, 0.0, 0.1027, 0.0, 0.1065, 0.0, 0.9125, 0.0, 0.9087, 0.0, 0.9087, 0.0, 0.9125, 0.0, 0.4829, 0.0, 0.4791, 0.0, 0.4791, 0.0, 0.4829, 0.0, 0.9163, 0.0, 0.9125, 0.0, 0.9125, 0.0, 0.9163, 0.0, 0.4791, 0.0, 0.4753, 0.0, 0.4753, 0.0, 0.4791, 0.0, 0.6806, 0.0, 0.6768, 0.0, 0.6768, 0.0, 0.6806, 0.0, 0.4753, 0.0, 0.4715, 0.0, 0.4715, 0.0, 0.4753, 0.0, 0.9202, 0.0, 0.9163, 0.0, 0.9163, 0.0, 0.9202, 0.0, 0.1103, 0.0, 0.1065, 0.0, 0.1065, 0.0, 0.1103, 0.0, 0.924, 0.0, 0.9202, 0.0, 0.9202, 0.0, 0.924, 0.0, 0.4715, 0.0, 0.4677, 0.0, 0.4677, 0.0, 0.4715, 0.0, 0.6768, 0.0, 0.673, 0.0, 0.673, 0.0, 0.6768, 0.0, 0.4677, 0.0, 0.4639, 0.0, 0.4639, 0.0, 0.4677, 0.0, 0.9278, 0.0, 0.924, 0.0, 0.924, 0.0, 0.9278, 0.0, 0.4639, 0.0, 0.4601, 0.0, 0.4601, 0.0, 0.4639, 0.0, 0.9316, 0.0, 0.9278, 0.0, 0.9278, 0.0, 0.9316, 0.0, 0.1141, 0.0, 0.1103, 0.0, 0.1103, 0.0, 0.1141, 0.0, 0.673, 0.0, 0.6692, 0.0, 0.6692, 0.0, 0.673, 0.0, 0.4601, 0.0, 0.4563, 0.0, 0.4563, 0.0, 0.4601, 0.0, 0.9354, 0.0, 0.9316, 0.0, 0.9316, 0.0, 0.9354, 0.0, 0.4563, 0.0, 0.4525, 0.0, 0.4525, 0.0, 0.4563, 0.0, 0.9392, 0.0, 0.9354, 0.0, 0.9354, 0.0, 0.9392, 0.0, 0.4525, 0.0, 0.4487, 0.0, 0.4487, 0.0, 0.4525, 0.0, 0.943, 0.0, 0.9392, 0.0, 0.9392, 0.0, 0.943, 0.0, 0.1179, 0.0, 0.1141, 0.0, 0.1141, 0.0, 0.1179, 0.0, 0.6692, 0.0, 0.6654, 0.0, 0.6654, 0.0, 0.6692, 0.0, 0.4487, 0.0, 0.4449, 0.0, 0.4449, 0.0, 0.4487, 0.0, 0.9468, 0.0, 0.943, 0.0, 0.943, 0.0, 0.9468, 0.0, 0.4449, 0.0, 0.4411, 0.0, 0.4411, 0.0, 0.4449, 0.0, 0.9506, 0.0, 0.9468, 0.0, 0.9468, 0.0, 0.9506, 0.0, 0.1217, 0.0, 0.1179, 0.0, 0.1179, 0.0, 0.1217, 0.0, 0.9544, 0.0, 0.9506, 0.0, 0.9506, 0.0, 0.9544, 0.0, 0.4411, 0.0, 0.4373, 0.0, 0.4373, 0.0, 0.4411, 0.0, 0.9582, 0.0, 0.9544, 0.0, 0.9544, 0.0, 0.9582, 0.0, 0.4373, 0.0, 0.4335, 0.0, 0.4335, 0.0, 0.4373, 0.0, 0.6654, 0.0, 0.6616, 0.0, 0.6616, 0.0, 0.6654, 0.0, 0.1255, 0.0, 0.1217, 0.0, 0.1217, 0.0, 0.1255, 0.0, 0.962, 0.0, 0.9582, 0.0, 0.9582, 0.0, 0.962, 0.0, 0.4335, 0.0, 0.4297, 0.0, 0.4297, 0.0, 0.4335, 0.0, 0.9658, 0.0, 0.962, 0.0, 0.962, 0.0, 0.9658, 0.0, 0.4297, 0.0, 0.4259, 0.0, 0.4259, 0.0, 0.4297, 0.0, 0.9696, 0.0, 0.9658, 0.0, 0.9658, 0.0, 0.9696, 0.0, 0.4259, 0.0, 0.4221, 0.0, 0.4221, 0.0, 0.4259, 0.0, 0.9734, 0.0, 0.9696, 0.0, 0.9696, 0.0, 0.9734, 0.0, 0.1293, 0.0, 0.1255, 0.0, 0.1255, 0.0, 0.1293, 0.0, 0.9772, 0.0, 0.9734, 0.0, 0.9734, 0.0, 0.9772, 0.0, 0.4221, 0.0, 0.4183, 0.0, 0.4183, 0.0, 0.4221, 0.0, 0.6616, 0.0, 0.6578, 0.0, 0.6578, 0.0, 0.6616, 0.0, 0.4183, 0.0, 0.4144, 0.0, 0.4144, 0.0, 0.4183, 0.0, 0.981, 0.0, 0.9772, 0.0, 0.9772, 0.0, 0.981, 0.0, 0.1331, 0.0, 0.1293, 0.0, 0.1293, 0.0, 0.1331, 0.0, 0.9848, 0.0, 0.981, 0.0, 0.981, 0.0, 0.9848, 0.0, 0.4144, 0.0, 0.4106, 0.0, 0.4106, 0.0, 0.4144, 0.0, 0.9886, 0.0, 0.9848, 0.0, 0.9848, 0.0, 0.9886, 0.0, 0.4106, 0.0, 0.4068, 0.0, 0.4068, 0.0, 0.4106, 0.0, 0.6578, 0.0, 0.654, 0.0, 0.654, 0.0, 0.6578, 0.0, 0.4068, 0.0, 0.403, 0.0, 0.403, 0.0, 0.4068, 0.0, 0.9924, 0.0, 0.9886, 0.0, 0.9886, 0.0, 0.9924, 0.0, 0.1369, 0.0, 0.1331, 0.0, 0.1331, 0.0, 0.1369, 0.0, 0.9962, 0.0, 0.9924, 0.0, 0.9924, 0.0, 0.9962, 0.0, 0.403, 0.0, 0.3992, 0.0, 0.3992, 0.0, 0.403, 0.0, 0.654, 0.0, 0.6502, 0.0, 0.6502, 0.0, 0.654, 0.0, 0.3992, 0.0, 0.3954, 0.0, 0.3954, 0.0, 0.3992, 0.0, 1.0, 0.0, 0.9962, 0.0, 0.9962, 0.0, 1.0, 0.0, 0.1407, 0.0, 0.1369, 0.0, 0.1369, 0.0, 0.1407, 0.0, 0.6502, 0.0, 0.6464, 0.0, 0.6464, 0.0, 0.6502, 0.0, 0.3954, 0.0, 0.3916, 0.0, 0.3916, 0.0, 0.3954, 0.0, 0.0, 0.0, 1.0, 0.0, 1.0, 0.0, 0.0, 0.0, 0.3916, 0.0, 0.3878, 0.0, 0.3878, 0.0, 0.3916, 0.0, 0.6464, 0.0, 0.6426, 0.0, 0.6426, 0.0, 0.6464, 0.0, 0.1445, 0.0, 0.1407, 0.0, 0.1407, 0.0, 0.1445, 0.0, 0.003802, 0.0, 0.0, 0.0, 0.0, 0.0, 0.003802, 0.0, 0.3878, 0.0, 0.384, 0.0, 0.384, 0.0, 0.3878, 0.0, 0.6426, 0.0, 0.6388, 0.0, 0.6388, 0.0, 0.6426, 0.0, 0.1483, 0.0, 0.1445, 0.0, 0.1445, 0.0, 0.1483, 0.0, 0.6388, 0.0, 0.635, 0.0, 0.635, 0.0, 0.6388, 0.0, 0.384, 0.0, 0.3802, 0.0, 0.3802, 0.0, 0.384, 0.0, 0.007605, 0.0, 0.003802, 0.0, 0.003802, 0.0, 0.007605, 0.0, 0.3802, 0.0, 0.3764, 0.0, 0.3764, 0.0, 0.3802, 0.0, 0.01141, 0.0, 0.007605, 0.0, 0.007605, 0.0, 0.01141, 0.0, 0.1521, 0.0, 0.1483, 0.0, 0.1483, 0.0, 0.1521, 0.0, 0.01521, 0.0, 0.01141, 0.0, 0.01141, 0.0, 0.01521, 0.0, 0.3764, 0.0, 0.3726, 0.0, 0.3726, 0.0, 0.3764, 0.0, 0.01901, 0.0, 0.01521, 0.0, 0.01521, 0.0, 0.01901, 0.0, 0.1559, 0.0, 0.1521, 0.0, 0.1521, 0.0, 0.1559, 0.0, 0.02281, 0.0, 0.01901, 0.0, 0.01901, 0.0, 0.02281, 0.0, 0.3726, 0.0, 0.3688, 0.0, 0.3688, 0.0, 0.3726, 0.0, 0.02662, 0.0, 0.02281, 0.0, 0.02281, 0.0, 0.02662, 0.0, 0.3688, 0.0, 0.365, 0.0, 0.365, 0.0, 0.3688, 0.0, 0.03042, 0.0, 0.02662, 0.0, 0.02662, 0.0, 0.03042, 0.0, 0.7643, 0.0, 0.7605, 0.0, 0.7605, 0.0, 0.7643, 0.0, 0.1597, 0.0, 0.1559, 0.0, 0.1559, 0.0, 0.1597, 0.0, 0.03422, 0.0, 0.03042, 0.0, 0.03042, 0.0, 0.03422, 0.0, 0.7681, 0.0, 0.7643, 0.0, 0.7643, 0.0, 0.7681, 0.0, 0.365, 0.0, 0.3612, 0.0, 0.3612, 0.0, 0.365, 0.0, 0.03802, 0.0, 0.03422, 0.0, 0.03422, 0.0, 0.03802, 0.0, 0.7719, 0.0, 0.7681, 0.0, 0.7681, 0.0, 0.7719, 0.0, 0.1635, 0.0, 0.1597, 0.0, 0.1597, 0.0, 0.1635, 0.0, 0.04183, 0.0, 0.03802, 0.0, 0.03802, 0.0, 0.04183, 0.0, 0.7605, 0.0, 0.7567, 0.0, 0.7567, 0.0, 0.7605, 0.0, 0.3612, 0.0, 0.3574, 0.0, 0.3574, 0.0, 0.3612, 0.0, 0.04563, 0.0, 0.04183, 0.0, 0.04183, 0.0, 0.04563, 0.0, 0.7757, 0.0, 0.7719, 0.0, 0.7719, 0.0, 0.7757, 0.0, 0.3574, 0.0, 0.3536, 0.0, 0.3536, 0.0, 0.3574, 0.0, 0.635, 0.0, 0.6312, 0.0, 0.6312, 0.0, 0.635, 0.0, 0.7567, 0.0, 0.7529, 0.0, 0.7529, 0.0, 0.7567, 0.0, 0.1673, 0.0, 0.1635, 0.0, 0.1635, 0.0, 0.1673, 0.0, 0.04943, 0.0, 0.04563, 0.0, 0.04563, 0.0, 0.04943, 0.0, 0.7795, 0.0, 0.7757, 0.0, 0.7757, 0.0, 0.7795, 0.0, 0.3536, 0.0, 0.3498, 0.0, 0.3498, 0.0, 0.3536, 0.0, 0.6312, 0.0, 0.6274, 0.0, 0.6274, 0.0, 0.6312, 0.0, 0.7833, 0.0, 0.7795, 0.0, 0.7795, 0.0, 0.7833, 0.0, 0.3498, 0.0, 0.346, 0.0, 0.346, 0.0, 0.3498, 0.0, 0.6274, 0.0, 0.6236, 0.0, 0.6236, 0.0, 0.6274, 0.0, 0.7529, 0.0, 0.749, 0.0, 0.749, 0.0, 0.7529, 0.0, 0.1711, 0.0, 0.1673, 0.0, 0.1673, 0.0, 0.1711, 0.0, 0.05323, 0.0, 0.04943, 0.0, 0.04943, 0.0, 0.05323, 0.0, 0.7871, 0.0, 0.7833, 0.0, 0.7833, 0.0, 0.7871, 0.0, 0.346, 0.0, 0.3422, 0.0, 0.3422, 0.0, 0.346, 0.0, 0.6236, 0.0, 0.6198, 0.0, 0.6198, 0.0, 0.6236, 0.0, 0.7909, 0.0, 0.7871, 0.0, 0.7871, 0.0, 0.7909, 0.0, 0.3422, 0.0, 0.3384, 0.0, 0.3384, 0.0, 0.3422, 0.0, 0.6198, 0.0, 0.616, 0.0, 0.616, 0.0, 0.6198, 0.0, 0.7947, 0.0, 0.7909, 0.0, 0.7909, 0.0, 0.7947, 0.0, 0.1749, 0.0, 0.1711, 0.0, 0.1711, 0.0, 0.1749, 0.0, 0.05703, 0.0, 0.05323, 0.0, 0.05323, 0.0, 0.05703, 0.0, 0.749, 0.0, 0.7452, 0.0, 0.7452, 0.0, 0.749, 0.0, 0.3384, 0.0, 0.3346, 0.0, 0.3346, 0.0, 0.3384, 0.0, 0.616, 0.0, 0.6122, 0.0, 0.6122, 0.0, 0.616, 0.0, 0.7985, 0.0, 0.7947, 0.0, 0.7947, 0.0, 0.7985, 0.0, 0.3346, 0.0, 0.3308, 0.0, 0.3308, 0.0, 0.3346, 0.0, 0.6122, 0.0, 0.6084, 0.0, 0.6084, 0.0, 0.6122, 0.0, 0.8023, 0.0, 0.7985, 0.0, 0.7985, 0.0, 0.8023, 0.0, 0.1787, 0.0, 0.1749, 0.0, 0.1749, 0.0, 0.1787, 0.0, 0.06084, 0.0, 0.05703, 0.0, 0.05703, 0.0, 0.06084, 0.0, 0.7452, 0.0, 0.7414, 0.0, 0.7414, 0.0, 0.7452, 0.0, 0.3308, 0.0, 0.327, 0.0, 0.327, 0.0, 0.3308, 0.0, 0.6084, 0.0, 0.6046, 0.0, 0.6046, 0.0, 0.6084, 0.0, 0.8061, 0.0, 0.8023, 0.0, 0.8023, 0.0, 0.8061, 0.0, 0.327, 0.0, 0.3232, 0.0, 0.3232, 0.0, 0.327, 0.0, 0.6046, 0.0, 0.6008, 0.0, 0.6008, 0.0, 0.6046, 0.0, 0.8099, 0.0, 0.8061, 0.0, 0.8061, 0.0, 0.8099, 0.0, 0.1825, 0.0, 0.1787, 0.0, 0.1787, 0.0, 0.1825, 0.0, 0.06464, 0.0, 0.06084, 0.0, 0.06084, 0.0, 0.06464, 0.0, 0.7414, 0.0, 0.7376, 0.0, 0.7376, 0.0, 0.7414, 0.0, 0.3232, 0.0, 0.3194, 0.0, 0.3194, 0.0, 0.3232, 0.0, 0.6008, 0.0, 0.597, 0.0, 0.597, 0.0, 0.6008, 0.0, 0.8137, 0.0, 0.8099, 0.0, 0.8099, 0.0, 0.8137, 0.0, 0.3194, 0.0, 0.3156, 0.0, 0.3156, 0.0, 0.3194, 0.0, 0.597, 0.0, 0.5932, 0.0, 0.5932, 0.0, 0.597, 0.0, 0.8175, 0.0, 0.8137, 0.0, 0.8137, 0.0, 0.8175, 0.0, 0.3156, 0.0, 0.3118, 0.0, 0.3118, 0.0, 0.3156, 0.0, 0.06844, 0.0, 0.06464, 0.0, 0.06464, 0.0, 0.06844, 0.0, 0.7376, 0.0, 0.7338, 0.0, 0.7338, 0.0, 0.7376, 0.0, 0.3118, 0.0, 0.308, 0.0, 0.308, 0.0, 0.3118, 0.0, 0.5932, 0.0, 0.5894, 0.0, 0.5894, 0.0, 0.5932, 0.0, 0.8213, 0.0, 0.8175, 0.0, 0.8175, 0.0, 0.8213, 0.0, 0.308, 0.0, 0.3042, 0.0, 0.3042, 0.0, 0.308, 0.0, 0.5894, 0.0, 0.5856, 0.0, 0.5856, 0.0, 0.5894, 0.0, 0.7338, 0.0, 0.73, 0.0, 0.73, 0.0, 0.7338, 0.0, 0.1863, 0.0, 0.1825, 0.0, 0.1825, 0.0, 0.1863, 0.0, 0.07224, 0.0, 0.06844, 0.0, 0.06844, 0.0, 0.07224, 0.0, 0.8251, 0.0, 0.8213, 0.0, 0.8213, 0.0, 0.8251, 0.0, 0.3042, 0.0, 0.3004, 0.0, 0.3004, 0.0, 0.3042, 0.0, 0.5856, 0.0, 0.5817, 0.0, 0.5817, 0.0, 0.5856, 0.0, 0.8289, 0.0, 0.8251, 0.0, 0.8251, 0.0, 0.8289, 0.0, 0.1901, 0.0, 0.1863, 0.0, 0.1863, 0.0, 0.1901, 0.0, 0.5817, 0.0, 0.5779, 0.0, 0.5779, 0.0, 0.5817, 0.0, 0.8327, 0.0, 0.8289, 0.0, 0.8289, 0.0, 0.8327, 0.0, 0.3004, 0.0, 0.2966, 0.0, 0.2966, 0.0, 0.3004, 0.0, 0.5779, 0.0, 0.5741, 0.0, 0.5741, 0.0, 0.5779, 0.0, 0.8365, 0.0, 0.8327, 0.0, 0.8327, 0.0, 0.8365, 0.0, 0.2966, 0.0, 0.2928, 0.0, 0.2928, 0.0, 0.2966, 0.0, 0.07605, 0.0, 0.07224, 0.0, 0.07224, 0.0, 0.07605, 0.0, 0.8403, 0.0, 0.8365, 0.0, 0.8365, 0.0, 0.8403, 0.0, 0.1939, 0.0, 0.1901, 0.0, 0.1901, 0.0, 0.1939, 0.0, 0.5741, 0.0, 0.5703, 0.0, 0.5703, 0.0, 0.5741, 0.0, 0.8441, 0.0, 0.8403, 0.0, 0.8403, 0.0, 0.8441, 0.0, 0.2928, 0.0, 0.289, 0.0, 0.289, 0.0, 0.2928, 0.0, 0.5703, 0.0, 0.5665, 0.0, 0.5665, 0.0, 0.5703, 0.0, 0.8479, 0.0, 0.8441, 0.0, 0.8441, 0.0, 0.8479, 0.0, 0.1977, 0.0, 0.1939, 0.0, 0.1939, 0.0, 0.1977, 0.0, 0.5665, 0.0, 0.5627, 0.0, 0.5627, 0.0, 0.5665, 0.0, 0.8517, 0.0, 0.8479, 0.0, 0.8479, 0.0, 0.8517, 0.0, 0.289, 0.0, 0.2852, 0.0, 0.2852, 0.0, 0.289, 0.0, 0.07985, 0.0, 0.07605, 0.0, 0.07605, 0.0, 0.07985, 0.0, 0.73, 0.0, 0.7262, 0.0, 0.7262, 0.0, 0.73, 0.0, 0.2586, 0.0, 0.2548, 0.0, 0.2548, 0.0, 0.2586, 0.0, 0.5627, 0.0, 0.5589, 0.0, 0.5589, 0.0, 0.5627, 0.0, 0.7262, 0.0, 0.7224, 0.0, 0.7224, 0.0, 0.7262, 0.0, 0.2548, 0.0, 0.251, 0.0, 0.251, 0.0, 0.2548, 0.0, 0.5589, 0.0, 0.5551, 0.0, 0.5551, 0.0, 0.5589, 0.0, 0.8555, 0.0, 0.8517, 0.0, 0.8517, 0.0, 0.8555, 0.0, 0.251, 0.0, 0.2471, 0.0, 0.2471, 0.0, 0.251, 0.0, 0.5551, 0.0, 0.5513, 0.0, 0.5513, 0.0, 0.5551, 0.0, 0.7224, 0.0, 0.7186, 0.0, 0.7186, 0.0, 0.7224, 0.0, 0.2624, 0.0, 0.2586, 0.0, 0.2586, 0.0, 0.2624, 0.0, 0.08365, 0.0, 0.07985, 0.0, 0.07985, 0.0, 0.08365, 0.0, 0.8593, 0.0, 0.8555, 0.0, 0.8555, 0.0, 0.8593, 0.0, 0.2471, 0.0, 0.2433, 0.0, 0.2433, 0.0, 0.2471, 0.0, 0.5513, 0.0, 0.5475, 0.0, 0.5475, 0.0, 0.5513, 0.0, 0.7186, 0.0, 0.7148, 0.0, 0.7148, 0.0, 0.7186, 0.0, 0.2662, 0.0, 0.2624, 0.0, 0.2624, 0.0, 0.2662, 0.0, 0.5475, 0.0, 0.5437, 0.0, 0.5437, 0.0, 0.5475, 0.0, 0.8631, 0.0, 0.8593, 0.0, 0.8593, 0.0, 0.8631, 0.0, 0.2852, 0.0, 0.2814, 0.0, 0.2814, 0.0, 0.2852, 0.0, 0.5437, 0.0, 0.5399, 0.0, 0.5399, 0.0, 0.5437, 0.0, 0.8669, 0.0, 0.8631, 0.0, 0.8631, 0.0, 0.8669, 0.0, 0.27, 0.0, 0.2662, 0.0, 0.2662, 0.0, 0.27, 0.0, 0.08745, 0.0, 0.08365, 0.0, 0.08365, 0.0, 0.08745, 0.0, 0.7148, 0.0, 0.711, 0.0, 0.711, 0.0, 0.7148, 0.0, 0.2433, 0.0, 0.2395, 0.0, 0.2395, 0.0, 0.2433, 0.0, 0.5399, 0.0, 0.5361, 0.0, 0.5361, 0.0, 0.5399, 0.0, 0.8707, 0.0, 0.8669, 0.0, 0.8669, 0.0, 0.8707, 0.0, 0.2015, 0.0, 0.1977, 0.0, 0.1977, 0.0, 0.2015, 0.0, 0.5361, 0.0, 0.5323, 0.0, 0.5323, 0.0, 0.5361, 0.0, 0.8745, 0.0, 0.8707, 0.0, 0.8707, 0.0, 0.8745, 0.0, 0.2738, 0.0, 0.27, 0.0, 0.27, 0.0, 0.2738, 0.0, 0.5323, 0.0, 0.5285, 0.0, 0.5285, 0.0, 0.5323, 0.0, 0.8783, 0.0, 0.8745, 0.0, 0.8745, 0.0, 0.8783, 0.0, 0.2814, 0.0, 0.2776, 0.0, 0.2776, 0.0, 0.2814, 0.0, 0.09125, 0.0, 0.08745, 0.0, 0.08745, 0.0, 0.09125, 0.0, 0.711, 0.0, 0.7072, 0.0, 0.7072, 0.0, 0.711, 0.0, 0.2776, 0.0, 0.2738, 0.0, 0.2738, 0.0, 0.2776, 0.0, 0.5285, 0.0, 0.5247, 0.0, 0.5247, 0.0, 0.5285, 0.0, 0.8821, 0.0, 0.8783, 0.0, 0.8783, 0.0, 0.8821, 0.0, 0.2395, 0.0, 0.2357, 0.0, 0.2357, 0.0, 0.2395, 0.0, 0.5247, 0.0, 0.5209, 0.0, 0.5209, 0.0, 0.5247, 0.0, 0.7072, 0.0, 0.7034, 0.0, 0.7034, 0.0, 0.7072, 0.0, 0.2357, 0.0, 0.2319, 0.0, 0.2319, 0.0, 0.2357, 0.0, 0.5209, 0.0, 0.5171, 0.0, 0.5171, 0.0, 0.5209, 0.0, 0.7034, 0.0, 0.6996, 0.0, 0.6996, 0.0, 0.7034, 0.0, 0.2053, 0.0, 0.2015, 0.0, 0.2015, 0.0, 0.2053, 0.0, 0.5171, 0.0, 0.5133, 0.0, 0.5133, 0.0, 0.5171, 0.0, 0.8859, 0.0, 0.8821, 0.0, 0.8821, 0.0, 0.8859, 0.0, 0.2319, 0.0, 0.2281, 0.0, 0.2281, 0.0, 0.2319, 0.0, 0.09506, 0.0, 0.09125, 0.0, 0.09125, 0.0, 0.09506, 0.0, 0.6996, 0.0, 0.6958, 0.0, 0.6958, 0.0, 0.6996, 0.0, 0.2091, 0.0, 0.2053, 0.0, 0.2053, 0.0, 0.2091, 0.0, 0.5133, 0.0, 0.5095, 0.0, 0.5095, 0.0, 0.5133, 0.0, 0.8897, 0.0, 0.8859, 0.0, 0.8859, 0.0, 0.8897, 0.0, 0.2129, 0.0, 0.2091, 0.0, 0.2091, 0.0, 0.2129, 0.0, 0.5095, 0.0, 0.5057, 0.0, 0.5057, 0.0, 0.5095, 0.0, 0.6958, 0.0, 0.692, 0.0, 0.692, 0.0, 0.6958, 0.0, 0.2281, 0.0, 0.2243, 0.0, 0.2243, 0.0, 0.2281, 0.0, 0.09886, 0.0, 0.09506, 0.0, 0.09506, 0.0, 0.09886, 0.0])
me_curve_1884.materials.append(mat_svgmat_1885)
me_curve_1884.use_remesh_fix_poles = True
me_curve_1884.use_remesh_preserve_attributes = False
me_curve_1884.update()

# ---- objects
ob_light = bpy.data.objects.new('Light', light_light)
ob_curve_1884 = bpy.data.objects.new('Curve.1884', me_curve_1884)

# ---- transforms, parenting, visibility, modifiers, constraints
ob_light.location = (4.076, 1.005, 5.904)
ob_light.rotation_euler = (0.6503, 0.05522, 1.866)
ob_light.lock_rotations_4d = False
ob_light.empty_display_type = 'ARROWS'
ob_light.color = (0.0, 0.0, 0.0, 0.0)
ob_light.lineart.crease_threshold = 0.0
ob_curve_1884.location = (0.0, 0.0, 0.0)

# ---- collection membership
col_collection.objects.link(ob_light)
col_collection.objects.link(ob_curve_1884)

# ---- scene / render settings (as saved in the file)
scene.frame_start = 1; scene.frame_end = 250; scene.frame_set(1)
scene.render.engine = 'BLENDER_EEVEE_NEXT'
scene.cycles.use_denoising = False
scene.cycles.samples = 128
scene.cycles.sampling_pattern = 'TABULATED_SOBOL'
scene.cycles.use_adaptive_sampling = False
scene.cycles.use_light_tree = False
scene.view_settings.view_transform = 'Filmic'
bpy.context.view_layer.update()

# ---- added for rendering (the .blend has no active camera): camera
cam_auto = bpy.data.cameras.new('AutoCamera')
cam_auto.lens = 50.0
cam_auto.sensor_width = 36.0
cam_auto.clip_end = 1000.0
ob_auto_camera = bpy.data.objects.new('AutoCamera', cam_auto)
scene.collection.objects.link(ob_auto_camera)
ob_auto_camera.location = (0.400016, 0.15424, 0.149503)
ob_auto_camera.rotation_euler = (1.09748, -7.21219e-08, 0.694738)
scene.camera = ob_auto_camera
bpy.context.view_layer.update()

